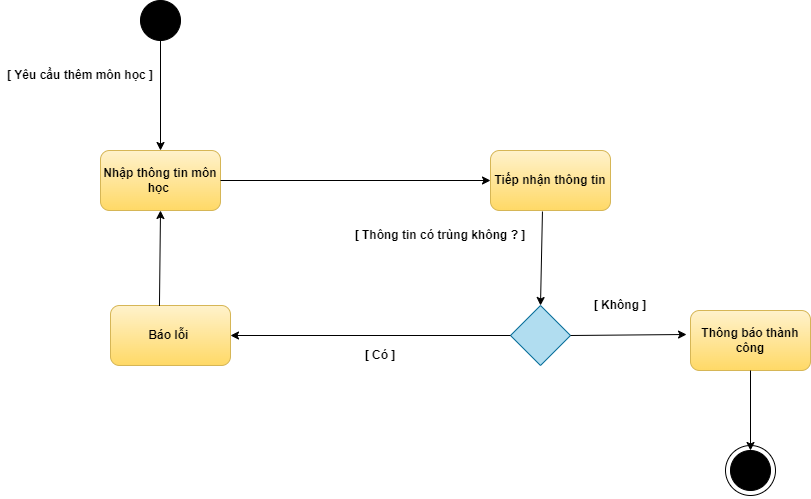

The diagram above was exported from draw.io. Its source (the exported page's mxGraphModel, read from the mxfile embedded in the PNG):
<mxGraphModel dx="3207" dy="520" grid="1" gridSize="10" guides="1" tooltips="1" connect="1" arrows="1" fold="1" page="1" pageScale="1" pageWidth="2339" pageHeight="3300" math="0" shadow="0">
  <root>
    <mxCell id="0" />
    <mxCell id="1" parent="0" />
    <mxCell id="fHoB1DXJVVtHfVpGvdZm-1" value="" style="ellipse;whiteSpace=wrap;html=1;aspect=fixed;strokeColor=#000000;" parent="1" vertex="1">
      <mxGeometry x="715" y="465" width="50" height="50" as="geometry" />
    </mxCell>
    <mxCell id="24oO35ZYIX0ak5albXQb-1" value="" style="ellipse;whiteSpace=wrap;html=1;aspect=fixed;fontStyle=1;fillColor=#000000;" parent="1" vertex="1">
      <mxGeometry x="130" y="20" width="40" height="40" as="geometry" />
    </mxCell>
    <mxCell id="24oO35ZYIX0ak5albXQb-2" value="Nhập thông tin môn học&amp;nbsp;" style="rounded=1;whiteSpace=wrap;html=1;fontStyle=1;fillColor=#fff2cc;gradientColor=#ffd966;strokeColor=#d6b656;" parent="1" vertex="1">
      <mxGeometry x="90" y="170" width="120" height="60" as="geometry" />
    </mxCell>
    <mxCell id="24oO35ZYIX0ak5albXQb-3" value="Tiếp nhận thông tin" style="rounded=1;whiteSpace=wrap;html=1;fontStyle=1;fillColor=#fff2cc;gradientColor=#ffd966;strokeColor=#d6b656;" parent="1" vertex="1">
      <mxGeometry x="480" y="170" width="120" height="60" as="geometry" />
    </mxCell>
    <mxCell id="24oO35ZYIX0ak5albXQb-4" value="Báo lỗi&amp;nbsp;" style="rounded=1;whiteSpace=wrap;html=1;fontStyle=1;fillColor=#fff2cc;gradientColor=#ffd966;strokeColor=#d6b656;" parent="1" vertex="1">
      <mxGeometry x="100" y="325" width="120" height="60" as="geometry" />
    </mxCell>
    <mxCell id="24oO35ZYIX0ak5albXQb-5" value="Thông báo thành công" style="rounded=1;whiteSpace=wrap;html=1;fontStyle=1;fillColor=#fff2cc;gradientColor=#ffd966;strokeColor=#d6b656;" parent="1" vertex="1">
      <mxGeometry x="680" y="330" width="120" height="60" as="geometry" />
    </mxCell>
    <mxCell id="24oO35ZYIX0ak5albXQb-6" value="" style="ellipse;whiteSpace=wrap;html=1;aspect=fixed;fontStyle=1;fillColor=#000000;" parent="1" vertex="1">
      <mxGeometry x="720" y="470" width="40" height="40" as="geometry" />
    </mxCell>
    <mxCell id="24oO35ZYIX0ak5albXQb-7" value="" style="rhombus;whiteSpace=wrap;html=1;fontStyle=1;fillColor=#b1ddf0;strokeColor=#10739e;" parent="1" vertex="1">
      <mxGeometry x="500" y="325" width="60" height="60" as="geometry" />
    </mxCell>
    <mxCell id="zPLxCsY9sJFa9w5mAhg4-1" value="" style="endArrow=classic;html=1;rounded=0;entryX=0.5;entryY=0;entryDx=0;entryDy=0;exitX=0.5;exitY=1;exitDx=0;exitDy=0;fontStyle=1;fillColor=#f8cecc;gradientColor=#ea6b66;strokeColor=#000000;" parent="1" source="24oO35ZYIX0ak5albXQb-1" target="24oO35ZYIX0ak5albXQb-2" edge="1">
      <mxGeometry width="50" height="50" relative="1" as="geometry">
        <mxPoint x="160" y="70" as="sourcePoint" />
        <mxPoint x="300" y="140" as="targetPoint" />
      </mxGeometry>
    </mxCell>
    <mxCell id="zPLxCsY9sJFa9w5mAhg4-8" value="" style="endArrow=classic;html=1;rounded=0;exitX=0;exitY=0.5;exitDx=0;exitDy=0;entryX=1;entryY=0.5;entryDx=0;entryDy=0;fontStyle=1;fillColor=#f8cecc;gradientColor=#ea6b66;strokeColor=#000000;" parent="1" source="24oO35ZYIX0ak5albXQb-7" target="24oO35ZYIX0ak5albXQb-4" edge="1">
      <mxGeometry width="50" height="50" relative="1" as="geometry">
        <mxPoint x="280" y="360" as="sourcePoint" />
        <mxPoint x="320" y="450" as="targetPoint" />
      </mxGeometry>
    </mxCell>
    <mxCell id="zPLxCsY9sJFa9w5mAhg4-9" value="" style="endArrow=classic;html=1;rounded=0;entryX=-0.033;entryY=0.4;entryDx=0;entryDy=0;entryPerimeter=0;exitX=1;exitY=0.5;exitDx=0;exitDy=0;fontStyle=1;fillColor=#f8cecc;gradientColor=#ea6b66;strokeColor=#000000;" parent="1" source="24oO35ZYIX0ak5albXQb-7" target="24oO35ZYIX0ak5albXQb-5" edge="1">
      <mxGeometry width="50" height="50" relative="1" as="geometry">
        <mxPoint x="580" y="360" as="sourcePoint" />
        <mxPoint x="630" y="310" as="targetPoint" />
      </mxGeometry>
    </mxCell>
    <mxCell id="zPLxCsY9sJFa9w5mAhg4-10" value="" style="endArrow=classic;html=1;rounded=0;entryX=0;entryY=0.5;entryDx=0;entryDy=0;exitX=1;exitY=0.5;exitDx=0;exitDy=0;fontStyle=1;fillColor=#f8cecc;gradientColor=#ea6b66;strokeColor=#000000;" parent="1" source="24oO35ZYIX0ak5albXQb-2" target="24oO35ZYIX0ak5albXQb-3" edge="1">
      <mxGeometry width="50" height="50" relative="1" as="geometry">
        <mxPoint x="300" y="220" as="sourcePoint" />
        <mxPoint x="350" y="170" as="targetPoint" />
      </mxGeometry>
    </mxCell>
    <mxCell id="zPLxCsY9sJFa9w5mAhg4-12" value="" style="endArrow=classic;html=1;rounded=0;entryX=0.5;entryY=1;entryDx=0;entryDy=0;fontStyle=1;fillColor=#f8cecc;gradientColor=#ea6b66;strokeColor=#000000;exitX=0.408;exitY=0.008;exitDx=0;exitDy=0;exitPerimeter=0;" parent="1" source="24oO35ZYIX0ak5albXQb-4" target="24oO35ZYIX0ak5albXQb-2" edge="1">
      <mxGeometry width="50" height="50" relative="1" as="geometry">
        <mxPoint x="150" y="320" as="sourcePoint" />
        <mxPoint x="200" y="260" as="targetPoint" />
      </mxGeometry>
    </mxCell>
    <mxCell id="zPLxCsY9sJFa9w5mAhg4-13" value="" style="endArrow=classic;html=1;rounded=0;entryX=0.5;entryY=0;entryDx=0;entryDy=0;exitX=0.433;exitY=1.017;exitDx=0;exitDy=0;exitPerimeter=0;fontStyle=1;fillColor=#f8cecc;gradientColor=#ea6b66;strokeColor=#000000;" parent="1" source="24oO35ZYIX0ak5albXQb-3" target="24oO35ZYIX0ak5albXQb-7" edge="1">
      <mxGeometry width="50" height="50" relative="1" as="geometry">
        <mxPoint x="470" y="290" as="sourcePoint" />
        <mxPoint x="520" y="240" as="targetPoint" />
      </mxGeometry>
    </mxCell>
    <mxCell id="zPLxCsY9sJFa9w5mAhg4-14" value="" style="endArrow=classic;html=1;rounded=0;entryX=0.5;entryY=0;entryDx=0;entryDy=0;exitX=0.5;exitY=1;exitDx=0;exitDy=0;fontStyle=1;fillColor=#f8cecc;gradientColor=#ea6b66;strokeColor=#000000;" parent="1" source="24oO35ZYIX0ak5albXQb-5" target="24oO35ZYIX0ak5albXQb-6" edge="1">
      <mxGeometry width="50" height="50" relative="1" as="geometry">
        <mxPoint x="660" y="460" as="sourcePoint" />
        <mxPoint x="710" y="410" as="targetPoint" />
      </mxGeometry>
    </mxCell>
    <mxCell id="zPLxCsY9sJFa9w5mAhg4-15" value="[ Có ]" style="text;html=1;align=center;verticalAlign=middle;whiteSpace=wrap;rounded=0;fontStyle=1;" parent="1" vertex="1">
      <mxGeometry x="340" y="360" width="60" height="30" as="geometry" />
    </mxCell>
    <mxCell id="zPLxCsY9sJFa9w5mAhg4-16" value="[ Không ]" style="text;html=1;align=center;verticalAlign=middle;whiteSpace=wrap;rounded=0;fontStyle=1;" parent="1" vertex="1">
      <mxGeometry x="580" y="310" width="60" height="30" as="geometry" />
    </mxCell>
    <mxCell id="zPLxCsY9sJFa9w5mAhg4-17" value="[ Yêu cầu thêm môn học ]" style="text;html=1;align=center;verticalAlign=middle;whiteSpace=wrap;rounded=0;fontStyle=1;" parent="1" vertex="1">
      <mxGeometry x="-10" y="80" width="160" height="30" as="geometry" />
    </mxCell>
    <mxCell id="aj0chKKWz3GoZ43ndxlq-1" value="[ Thông tin có trùng không ? ]" style="text;html=1;align=center;verticalAlign=middle;whiteSpace=wrap;rounded=0;fontStyle=1;" parent="1" vertex="1">
      <mxGeometry x="330" y="240" width="200" height="30" as="geometry" />
    </mxCell>
    <mxCell id="fHoB1DXJVVtHfVpGvdZm-2" style="edgeStyle=orthogonalEdgeStyle;rounded=0;orthogonalLoop=1;jettySize=auto;html=1;exitX=0.5;exitY=1;exitDx=0;exitDy=0;entryX=0.5;entryY=0.5;entryDx=0;entryDy=0;entryPerimeter=0;" parent="1" source="24oO35ZYIX0ak5albXQb-6" target="24oO35ZYIX0ak5albXQb-6" edge="1">
      <mxGeometry relative="1" as="geometry" />
    </mxCell>
  </root>
</mxGraphModel>